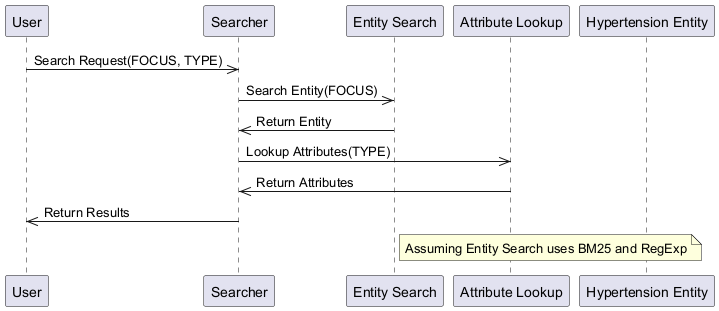

The diagram above was rendered by PlantUML. Its source (embedded in the PNG):
@startuml
participant User as "User"
participant Searcher as "Searcher"
participant EntitySearch as "Entity Search"
participant AttributeLookup as "Attribute Lookup"
participant HypertensionEntity as "Hypertension Entity"
User ->> Searcher: Search Request(FOCUS, TYPE)
Searcher ->> EntitySearch: Search Entity(FOCUS)
EntitySearch ->> Searcher: Return Entity
Searcher ->> AttributeLookup: Lookup Attributes(TYPE)
AttributeLookup ->> Searcher: Return Attributes
Searcher ->> User: Return Results
note right of EntitySearch: Assuming Entity Search uses BM25 and RegExp
@enduml